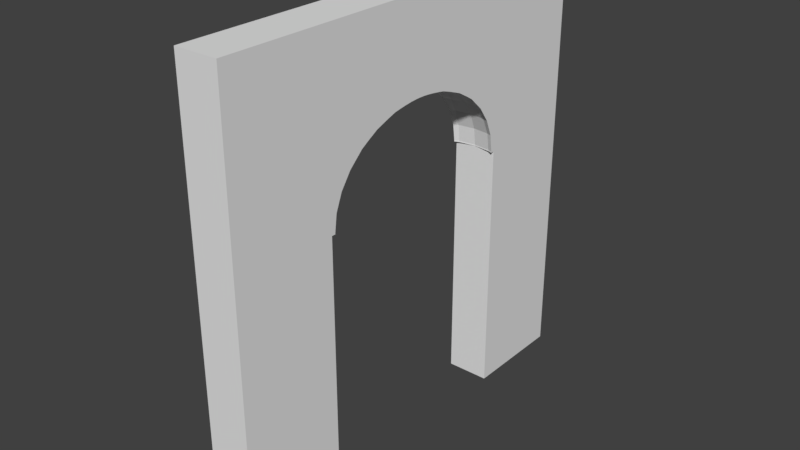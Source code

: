 # Source: blend.blend  (saved by Blender 2.79.0; exported with 4.5.12 LTS)
import bpy
from mathutils import Matrix  # noqa: F401  (used for matrix-valued properties, if any)

bpy.ops.wm.read_factory_settings(use_empty=True)
scene = bpy.context.scene
scene.name = 'Scene'

# ---- collections
col_collection_1 = bpy.data.collections.new('Collection 1'); scene.collection.children.link(col_collection_1)

# ---- materials (node trees are filled in below, after node groups)
mat_material = bpy.data.materials.new('Material')
mat_material.alpha_threshold = 0.0
mat_material.use_transparent_shadow = False
mat_material.roughness = 0.5
mat_material.line_color = (0.0, 0.0, 0.0, 1.0)

# ---- material node trees

# ---- world
world_world = bpy.data.worlds.new('World'); scene.world = world_world
world_world.color = (0.05088, 0.05088, 0.05088)
world_world.use_sun_shadow = False
world_world.sun_shadow_jitter_overblur = 0.0
world_world.cycles.sampling_method = 'MANUAL'

# ---- meshes
me_cube = bpy.data.meshes.new('Cube')
me_cube.from_pydata([(0.0, 0.1001, 0.5908), (0.0, 0.1963, 0.5678), (0.0, 0.285, 0.5304), (0.0, 0.3627, 0.48), (0.0, 0.4265, 0.4186), (0.0, 0.4739, 0.3486), (0.0, 0.5031, 0.2727), (0.0, 0.5129, 0.1937), (0.1539, 0.09814, 0.5908), (0.3018, 0.1925, 0.5678), (0.4382, 0.2795, 0.5304), (0.5577, 0.3557, 0.48), (0.6558, 0.4183, 0.4186), (0.7286, 0.4648, 0.3486), (0.7735, 0.4934, 0.2727), (0.7887, 0.5031, 0.1937), (0.3018, 0.09245, 0.5908), (0.592, 0.1813, 0.5678), (0.8595, 0.2633, 0.5304), (0.4382, 0.0832, 0.5908), (0.8595, 0.1632, 0.5678), (0.5577, 0.07076, 0.5908), (0.6558, 0.05559, 0.5908), (0.7286, 0.03829, 0.5908), (0.7735, 0.01952, 0.5908), (0.7887, -1.675e-07, 0.5908), (0.7735, -0.01952, 0.5908), (0.7286, -0.03829, 0.5908), (0.6558, -0.05559, 0.5908), (0.5577, -0.07076, 0.5908), (0.4382, -0.0832, 0.5908), (0.8595, -0.1632, 0.5678), (0.3018, -0.09245, 0.5908), (0.592, -0.1813, 0.5678), (0.8595, -0.2633, 0.5304), (0.1539, -0.09814, 0.5908), (0.3018, -0.1925, 0.5678), (0.4382, -0.2795, 0.5304), (0.5577, -0.3557, 0.48), (0.6558, -0.4183, 0.4186), (0.7286, -0.4648, 0.3486), (0.7735, -0.4934, 0.2727), (0.7887, -0.5031, 0.1937), (-2.916e-08, -0.1001, 0.5908), (1.666e-07, -0.1963, 0.5678), (1.064e-07, -0.285, 0.5304), (-1.045e-07, -0.3627, 0.48), (-3.454e-07, -0.4265, 0.4186), (2.57e-07, -0.4739, 0.3486), (-3.454e-07, -0.5031, 0.2727), (-4.056e-07, -0.5129, 0.1937), (-0.1539, -0.09814, 0.5908), (-0.3018, -0.1925, 0.5678), (-0.4382, -0.2795, 0.5304), (-0.5577, -0.3557, 0.48), (-0.6558, -0.4183, 0.4186), (-0.7286, -0.4648, 0.3486), (-0.7735, -0.4934, 0.2727), (-0.7887, -0.5031, 0.1937), (-0.3018, -0.09245, 0.5908), (-0.592, -0.1813, 0.5678), (-0.8595, -0.2633, 0.5304), (-0.4382, -0.0832, 0.5908), (-0.8595, -0.1632, 0.5678), (-9.314e-07, -2.853e-07, 0.5986), (-0.5577, -0.07076, 0.5908), (-0.6558, -0.05559, 0.5908), (-0.7286, -0.03829, 0.5908), (-0.7735, -0.01952, 0.5908), (-0.7887, -1.599e-07, 0.5908), (-0.7735, 0.01952, 0.5908), (-0.7286, 0.03829, 0.5908), (-0.6558, 0.05559, 0.5908), (-0.5577, 0.07076, 0.5908), (-0.4382, 0.0832, 0.5908), (-0.8595, 0.1632, 0.5678), (-0.3018, 0.09245, 0.5908), (-0.592, 0.1813, 0.5678), (-0.8595, 0.2633, 0.5304), (-0.1539, 0.09814, 0.5908), (-0.3018, 0.1925, 0.5678), (-0.4382, 0.2795, 0.5304), (-0.5577, 0.3557, 0.48), (-0.6558, 0.4183, 0.4186), (-0.7286, 0.4648, 0.3486), (-0.7735, 0.4934, 0.2727), (-0.7887, 0.5031, 0.1937), (1.0, 1.0, -1.0), (1.0, -1.0, -1.0), (-1.0, -1.0, -1.0), (-1.0, 1.0, -1.0), (1.0, 1.0, 1.0), (1.0, -1.0, 1.0), (-1.0, -1.0, 1.0), (-1.0, 1.0, 1.0), (1.0, -0.5129, 0.1884), (-1.0, -0.5129, 0.1884), (-1.0, 0.5129, -1.0), (1.0, 0.5129, -1.0), (-1.0, 0.5129, 0.1884), (1.0, 0.5129, 0.1884), (-1.0, -0.5129, -1.0), (1.0, -0.5129, -1.0), (-0.7877, 0.5024, 0.1884), (0.0, 0.5123, 0.1884), (-4.017e-07, -0.5123, 0.1884), (-0.7877, -0.5024, 0.1884), (-1.0, 0.1269, 0.5718), (-1.0, 0.1486, 0.5678), (-1.0, -0.1269, 0.5718), (-1.0, -0.1486, 0.5678), (-1.0, 0.3387, 0.48), (-1.0, 0.3063, 0.5002), (-1.0, 0.405, 0.4186), (-1.0, -0.3063, 0.5002), (-1.0, -0.3387, 0.48), (-1.0, -0.08478, 0.5782), (-1.0, 0.2537, 0.5304), (-1.0, 0.1899, 0.5542), (-1.0, -0.1899, 0.5542), (-1.0, -0.2537, 0.5304), (-1.0, -0.405, 0.4186), (-1.0, -0.4543, 0.3486), (-1.0, 0.08478, 0.5782), (-1.0, -0.05256, 0.5819), (-1.0, 0.4847, 0.2727), (-1.0, 0.4543, 0.3486), (-1.0, 0.05256, 0.5819), (-1.0, -0.02524, 0.5838), (-1.0, -0.4847, 0.2727), (-1.0, -0.4949, 0.1937), (-1.0, 0.02524, 0.5838), (-1.0, -1.556e-07, 0.5844), (-1.0, 0.4949, 0.1937), (-1.0, 0.4943, 0.1884), (-1.0, -0.4943, 0.1884), (0.7877, -0.5024, 0.1884), (1.0, -0.08478, 0.5782), (1.0, 0.3387, 0.48), (1.0, 0.405, 0.4186), (1.0, 0.1899, 0.5542), (1.0, -0.405, 0.4186), (1.0, 0.2537, 0.5304), (1.0, -0.1486, 0.5678), (1.0, -0.1899, 0.5542), (1.0, -0.2537, 0.5304), (1.0, -0.3063, 0.5002), (1.0, 0.1486, 0.5678), (1.0, 0.1269, 0.5718), (1.0, -0.1269, 0.5718), (1.0, 0.3063, 0.5002), (1.0, -0.3387, 0.48), (0.7877, 0.5024, 0.1884), (1.0, 0.4943, 0.1884), (1.0, 0.4949, 0.1937), (1.0, 0.02524, 0.5838), (1.0, -1.665e-07, 0.5844), (1.0, -0.02524, 0.5838), (1.0, 0.4847, 0.2727), (1.0, 0.05256, 0.5819), (1.0, -0.4949, 0.1937), (1.0, -0.4943, 0.1884), (1.0, 0.4543, 0.3486), (1.0, -0.4847, 0.2727), (1.0, 0.08478, 0.5782), (1.0, -0.05256, 0.5819), (1.0, -0.4543, 0.3486)], [], [(5, 13, 12, 4), (6, 14, 13, 5), (7, 15, 14, 6), (0, 8, 64), (1, 9, 8, 0), (2, 10, 9, 1), (3, 11, 10, 2), (4, 12, 11, 3), (11, 138, 150, 18, 10), (12, 139, 138, 11), (13, 162, 139, 12), (14, 158, 162, 13), (15, 154, 158, 14), (8, 16, 64), (9, 17, 16, 8), (10, 18, 17, 9), (16, 19, 64), (17, 20, 19, 16), (18, 142, 140, 20, 17), (19, 21, 64), (20, 147, 148, 21, 19), (21, 22, 64), (22, 23, 64), (23, 24, 64), (24, 25, 64), (25, 26, 64), (26, 27, 64), (27, 28, 64), (28, 29, 64), (29, 30, 64), (30, 32, 64), (31, 33, 32, 30), (32, 35, 64), (33, 36, 35, 32), (34, 37, 36, 33), (35, 43, 64), (36, 44, 43, 35), (37, 45, 44, 36), (38, 46, 45, 37), (39, 47, 46, 38), (40, 48, 47, 39), (41, 49, 48, 40), (42, 50, 49, 41), (47, 55, 54, 46), (48, 56, 55, 47), (49, 57, 56, 48), (50, 58, 57, 49), (43, 51, 64), (44, 52, 51, 43), (45, 53, 52, 44), (46, 54, 53, 45), (52, 60, 59, 51), (53, 61, 60, 52), (54, 115, 114, 61, 53), (55, 121, 115, 54), (56, 122, 121, 55), (57, 129, 122, 56), (58, 130, 129, 57), (51, 59, 64), (59, 62, 64), (60, 63, 62, 59), (61, 120, 119, 63, 60), (63, 110, 109, 65, 62), (62, 65, 64), (65, 66, 64), (66, 67, 64), (67, 68, 64), (68, 69, 64), (69, 70, 64), (70, 71, 64), (71, 72, 64), (72, 73, 64), (73, 74, 64), (74, 76, 64), (75, 77, 76, 74), (77, 80, 79, 76), (78, 81, 80, 77), (76, 79, 64), (84, 5, 4, 83), (85, 6, 5, 84), (86, 7, 6, 85), (79, 0, 64), (80, 1, 0, 79), (81, 2, 1, 80), (82, 3, 2, 81), (83, 4, 3, 82), (87, 98, 97, 90), (91, 94, 93, 92), (87, 91, 92, 88, 102, 95, 161, 160, 163, 166, 141, 151, 146, 145, 144, 143, 149, 137, 165, 157, 156, 155, 159, 164, 148, 147, 140, 142, 150, 138, 139, 162, 158, 154, 153, 100, 98), (88, 92, 93, 89), (89, 93, 94, 90, 97, 99, 134, 133, 125, 126, 113, 111, 112, 117, 118, 108, 107, 123, 127, 131, 132, 128, 124, 116, 109, 110, 119, 120, 114, 115, 121, 122, 129, 130, 135, 96, 101), (91, 87, 90, 94), (100, 99, 97, 98), (101, 102, 88, 89), (95, 96, 135, 106, 105, 136, 161), (96, 95, 102, 101), (131, 70, 69, 132), (142, 18, 150), (151, 38, 37, 34, 146), (154, 15, 152, 153), (123, 72, 71, 127), (136, 42, 160, 161), (132, 69, 68, 128), (165, 27, 26, 157), (143, 31, 30, 29, 149), (128, 68, 67, 124), (106, 58, 50, 105), (145, 34, 33, 31, 144), (155, 24, 23, 159), (127, 71, 70, 131), (108, 75, 74, 73, 107), (141, 39, 38, 151), (159, 23, 22, 164), (163, 41, 40, 166), (112, 78, 117), (160, 42, 41, 163), (149, 29, 28, 137), (126, 84, 83, 113), (144, 31, 143), (124, 67, 66, 116), (166, 40, 39, 141), (110, 63, 119), (153, 152, 104, 103, 134, 99, 100), (156, 25, 24, 155), (125, 85, 84, 126), (137, 28, 27, 165), (103, 86, 133, 134), (147, 20, 140), (152, 15, 7, 104), (164, 22, 21, 148), (111, 82, 81, 78, 112), (157, 26, 25, 156), (116, 66, 65, 109), (130, 58, 106, 135), (113, 83, 82, 111), (120, 61, 114), (118, 75, 108), (107, 73, 72, 123), (133, 86, 85, 125), (117, 78, 77, 75, 118), (104, 7, 86, 103), (146, 34, 145), (105, 50, 42, 136)])
me_cube.materials.append(mat_material)
me_cube.use_remesh_preserve_volume = False
me_cube.use_remesh_preserve_attributes = False
me_cube.use_mirror_vertex_groups = False
me_cube.update()

# ---- objects
ob_cube = bpy.data.objects.new('Cube', me_cube)

# ---- transforms, parenting, visibility, modifiers, constraints
ob_cube.location = (0.0, 0.0, 0.0)
ob_cube.scale = (0.3711, 3.704, 3.704)
ob_cube.lock_rotations_4d = False
ob_cube.empty_display_type = 'ARROWS'
ob_cube.lineart.crease_threshold = 0.0

# ---- collection membership
col_collection_1.objects.link(ob_cube)

# ---- scene / render settings (as saved in the file)
scene.frame_start = 1; scene.frame_end = 250; scene.frame_set(1)
scene.render.engine = 'BLENDER_EEVEE_NEXT'
scene.render.resolution_percentage = 50
scene.render.dither_intensity = 0.0
scene.cycles.use_denoising = False
scene.cycles.samples = 128
scene.cycles.sampling_pattern = 'TABULATED_SOBOL'
scene.cycles.use_adaptive_sampling = False
scene.cycles.use_light_tree = False
scene.cycles.blur_glossy = 0.0
scene.cycles.sample_clamp_indirect = 0.0
scene.view_settings.view_transform = 'Standard'
bpy.context.view_layer.update()

# ---- added for rendering (the .blend has no active camera and no usable light): camera, sun
cam_auto = bpy.data.cameras.new('AutoCamera')
cam_auto.lens = 50.0
cam_auto.sensor_width = 36.0
cam_auto.clip_end = 1000.0
ob_auto_camera = bpy.data.objects.new('AutoCamera', cam_auto)
scene.collection.objects.link(ob_auto_camera)
ob_auto_camera.location = (9.71802, -11.6616, 7.77442)
ob_auto_camera.rotation_euler = (1.09748, -7.21219e-08, 0.694738)
scene.camera = ob_auto_camera
light_auto_sun = bpy.data.lights.new('AutoSun', 'SUN')
light_auto_sun.energy = 3.0
light_auto_sun.angle = 0.0523599
ob_auto_sun = bpy.data.objects.new('AutoSun', light_auto_sun)
scene.collection.objects.link(ob_auto_sun)
ob_auto_sun.rotation_euler = (0.872665, 0.174533, 0.523599)
bpy.context.view_layer.update()
